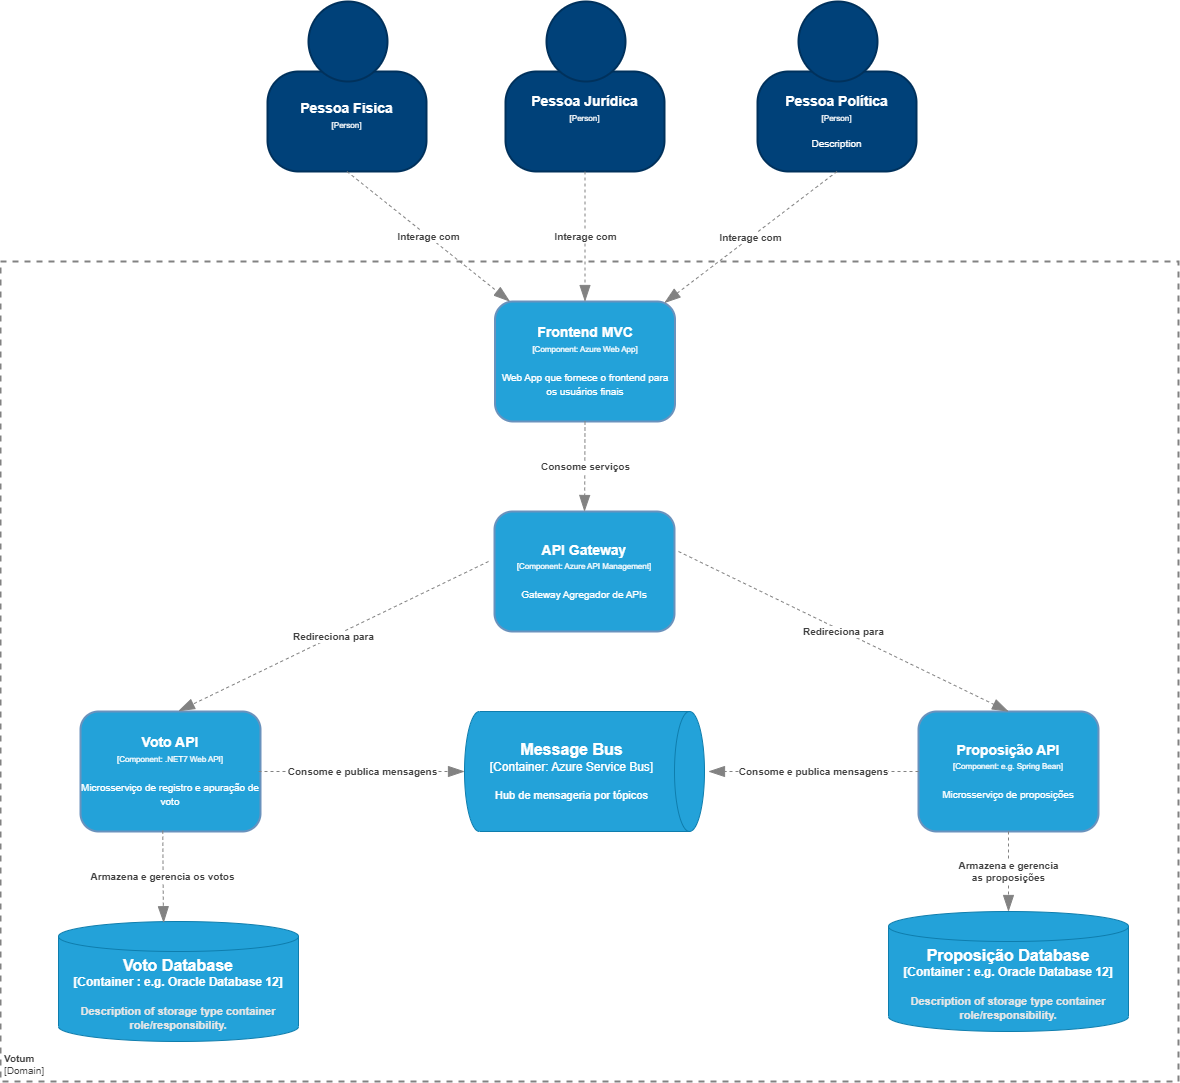

The diagram above was exported from draw.io. Its source (the exported page's mxGraphModel, read from the mxfile embedded in the PNG):
<mxGraphModel dx="1673" dy="1818" grid="1" gridSize="10" guides="1" tooltips="1" connect="1" arrows="1" fold="1" page="1" pageScale="1" pageWidth="1169" pageHeight="827" math="0" shadow="0">
  <root>
    <mxCell id="0" />
    <mxCell id="1" parent="0" />
    <object label="&lt;font style=&quot;font-size: 10px&quot;&gt;&lt;b&gt;%name%&lt;/b&gt;&lt;br style=&quot;font-size: 10px&quot;&gt;[Domain]&lt;/font&gt;" placeholders="1" name="Votum" id="ReqmlN9KD6j2qa3ySSNl-1">
      <mxCell style="rounded=0;whiteSpace=wrap;html=1;strokeColor=#828282;fillColor=none;fontColor=#404040;align=left;labelPosition=center;verticalLabelPosition=middle;verticalAlign=bottom;dashed=1;strokeWidth=2;perimeterSpacing=0;spacing=4;spacingTop=0;fontSize=10;rotatable=1;metaEdit=1;allowArrows=0;movable=1;resizable=1;deletable=1;editable=1;connectable=1;" parent="1" vertex="1">
        <mxGeometry x="22" y="-550" width="1178" height="820" as="geometry" />
      </mxCell>
    </object>
    <object label="&lt;div&gt;&lt;span style=&quot;font-size: 14px&quot;&gt;&lt;b&gt;%name%&lt;/b&gt;&lt;/span&gt;&lt;/div&gt;&lt;div&gt;&lt;span style=&quot;font-size: 8px&quot;&gt;[Component: %technology%]&lt;/span&gt;&lt;/div&gt;&lt;div&gt;&lt;span style=&quot;font-size: 8px&quot;&gt;&lt;br&gt;&lt;/span&gt;&lt;/div&gt;&lt;div&gt;&lt;font size=&quot;1&quot;&gt;%description%&lt;/font&gt;&lt;/div&gt;" placeholders="1" name="Frontend MVC" technology="Azure Web App" description="Web App que fornece o frontend para os usuários finais" id="6TZWJsOUS2Nf9AEux49b-1">
      <mxCell style="rounded=1;whiteSpace=wrap;html=1;fillColor=#23A2D9;fontColor=#FFFFFF;strokeColor=#6992BD;resizable=0;rotatable=0;strokeWidth=2;metaEdit=1;allowArrows=0;" parent="1" vertex="1">
        <mxGeometry x="516.5" y="-510" width="180" height="120" as="geometry" />
      </mxCell>
    </object>
    <object label="&lt;div&gt;&lt;span style=&quot;font-size: 14px&quot;&gt;&lt;b&gt;%name%&lt;/b&gt;&lt;/span&gt;&lt;/div&gt;&lt;div&gt;&lt;span style=&quot;font-size: 8px&quot;&gt;[Component: %technology%]&lt;/span&gt;&lt;/div&gt;&lt;div&gt;&lt;span style=&quot;font-size: 8px&quot;&gt;&lt;br&gt;&lt;/span&gt;&lt;/div&gt;&lt;div&gt;&lt;font size=&quot;1&quot;&gt;%description%&lt;/font&gt;&lt;/div&gt;" placeholders="1" name="Voto API" technology=".NET7 Web API" description="Microsserviço de registro e apuração de voto" id="6TZWJsOUS2Nf9AEux49b-2">
      <mxCell style="rounded=1;whiteSpace=wrap;html=1;fillColor=#23A2D9;fontColor=#FFFFFF;strokeColor=#6992BD;resizable=0;rotatable=0;strokeWidth=2;metaEdit=1;allowArrows=0;" parent="1" vertex="1">
        <mxGeometry x="102" y="-100" width="180" height="120" as="geometry" />
      </mxCell>
    </object>
    <object label="&lt;div&gt;&lt;span style=&quot;font-size: 14px&quot;&gt;&lt;b&gt;%name%&lt;/b&gt;&lt;/span&gt;&lt;/div&gt;&lt;div&gt;&lt;span style=&quot;font-size: 8px&quot;&gt;[Component: %technology%]&lt;/span&gt;&lt;/div&gt;&lt;div&gt;&lt;span style=&quot;font-size: 8px&quot;&gt;&lt;br&gt;&lt;/span&gt;&lt;/div&gt;&lt;div&gt;&lt;font size=&quot;1&quot;&gt;%description%&lt;/font&gt;&lt;/div&gt;" placeholders="1" name="Proposição API" technology="e.g. Spring Bean" description="Microsserviço de proposições" id="6TZWJsOUS2Nf9AEux49b-3">
      <mxCell style="rounded=1;whiteSpace=wrap;html=1;fillColor=#23A2D9;fontColor=#FFFFFF;strokeColor=#6992BD;resizable=0;rotatable=0;strokeWidth=2;metaEdit=1;allowArrows=0;" parent="1" vertex="1">
        <mxGeometry x="940" y="-100" width="180" height="120" as="geometry" />
      </mxCell>
    </object>
    <object label="" placeholders="1" instruction="edit data of the lower shape within the group" id="AzSzf6419NxDPvYlSL1J-1">
      <mxCell style="group;resizable=0;rotatable=0;allowArrows=0;" parent="1" vertex="1" connectable="0">
        <mxGeometry x="290" y="-810" width="160" height="170" as="geometry" />
      </mxCell>
    </object>
    <object label="&lt;div style=&quot;color: rgb(255 , 255 , 255) ; white-space: normal&quot;&gt;&lt;span style=&quot;font-size: 14px&quot;&gt;&lt;b&gt;%name%&lt;/b&gt;&lt;/span&gt;&lt;/div&gt;&lt;div style=&quot;color: rgb(255 , 255 , 255) ; white-space: normal&quot;&gt;&lt;font style=&quot;font-size: 8px&quot;&gt;[Person]&lt;/font&gt;&lt;/div&gt;&lt;div style=&quot;color: rgb(255 , 255 , 255) ; white-space: normal ; font-size: 8px&quot;&gt;&lt;span style=&quot;font-size: x-small&quot;&gt;&lt;br&gt;&lt;/span&gt;&lt;/div&gt;&lt;div style=&quot;color: rgb(255 , 255 , 255) ; white-space: normal&quot;&gt;&lt;font size=&quot;1&quot;&gt;%description%&lt;/font&gt;&lt;/div&gt;" name="Pessoa Fisica" description="" placeholders="1" id="AzSzf6419NxDPvYlSL1J-2">
      <mxCell style="rounded=1;whiteSpace=wrap;html=1;strokeColor=#00315C;fillColor=#004179;fontColor=#000000;arcSize=31;rotatable=0;strokeWidth=2;metaEdit=1;allowArrows=0;" parent="AzSzf6419NxDPvYlSL1J-1" vertex="1">
        <mxGeometry x="-1" y="70" width="159" height="100" as="geometry" />
      </mxCell>
    </object>
    <mxCell id="AzSzf6419NxDPvYlSL1J-3" value="" style="ellipse;whiteSpace=wrap;html=1;aspect=fixed;strokeColor=#00315C;fillColor=#004179;fontColor=#000000;rotatable=0;strokeWidth=2;allowArrows=0;" parent="AzSzf6419NxDPvYlSL1J-1" vertex="1">
      <mxGeometry x="40" width="79" height="80" as="geometry" />
    </mxCell>
    <object placeholders="1" c4Type="Proposição Database" c4Container="Container " c4Technology="e.g. Oracle Database 12" c4Description="Description of storage type container role/responsibility." label="&lt;font style=&quot;font-size: 16px&quot;&gt;&lt;b&gt;%c4Type%&lt;/font&gt;&lt;div&gt;[%c4Container%:&amp;nbsp;%c4Technology%]&lt;/div&gt;&lt;br&gt;&lt;div&gt;&lt;font style=&quot;font-size: 11px&quot;&gt;&lt;font color=&quot;#E6E6E6&quot;&gt;%c4Description%&lt;/font&gt;&lt;/div&gt;" id="AzSzf6419NxDPvYlSL1J-5">
      <mxCell style="shape=cylinder3;size=15;whiteSpace=wrap;html=1;boundedLbl=1;rounded=0;labelBackgroundColor=none;fillColor=#23A2D9;fontSize=12;fontColor=#ffffff;align=center;strokeColor=#0E7DAD;metaEdit=1;points=[[0.5,0,0],[1,0.25,0],[1,0.5,0],[1,0.75,0],[0.5,1,0],[0,0.75,0],[0,0.5,0],[0,0.25,0]];resizable=0;" parent="1" vertex="1">
        <mxGeometry x="910" y="100" width="240" height="120" as="geometry" />
      </mxCell>
    </object>
    <object placeholders="1" c4Type="Voto Database" c4Container="Container " c4Technology="e.g. Oracle Database 12" c4Description="Description of storage type container role/responsibility." label="&lt;font style=&quot;font-size: 16px&quot;&gt;&lt;b&gt;%c4Type%&lt;/font&gt;&lt;div&gt;[%c4Container%:&amp;nbsp;%c4Technology%]&lt;/div&gt;&lt;br&gt;&lt;div&gt;&lt;font style=&quot;font-size: 11px&quot;&gt;&lt;font color=&quot;#E6E6E6&quot;&gt;%c4Description%&lt;/font&gt;&lt;/div&gt;" id="AzSzf6419NxDPvYlSL1J-7">
      <mxCell style="shape=cylinder3;size=15;whiteSpace=wrap;html=1;boundedLbl=1;rounded=0;labelBackgroundColor=none;fillColor=#23A2D9;fontSize=12;fontColor=#ffffff;align=center;strokeColor=#0E7DAD;metaEdit=1;points=[[0.5,0,0],[1,0.25,0],[1,0.5,0],[1,0.75,0],[0.5,1,0],[0,0.75,0],[0,0.5,0],[0,0.25,0]];resizable=0;" parent="1" vertex="1">
        <mxGeometry x="80" y="110" width="240" height="120" as="geometry" />
      </mxCell>
    </object>
    <object placeholders="1" c4Type="Message Bus" c4Container="Container" c4Technology="Azure Service Bus" c4Description="Hub de mensageria por tópicos" label="&lt;font style=&quot;font-size: 16px&quot;&gt;&lt;b&gt;%c4Type%&lt;/b&gt;&lt;/font&gt;&lt;div&gt;[%c4Container%:&amp;nbsp;%c4Technology%]&lt;/div&gt;&lt;br&gt;&lt;div&gt;&lt;font style=&quot;font-size: 11px&quot;&gt;&lt;font&gt;%c4Description%&lt;/font&gt;&lt;/font&gt;&lt;/div&gt;" id="slXrAO-HUqZ-Ak0mTJEz-2">
      <mxCell style="shape=cylinder3;size=15;direction=south;whiteSpace=wrap;html=1;boundedLbl=1;rounded=0;labelBackgroundColor=none;fillColor=#23A2D9;fontSize=12;fontColor=#FFFFFF;align=center;strokeColor=#0E7DAD;metaEdit=1;points=[[0.5,0,0],[1,0.25,0],[1,0.5,0],[1,0.75,0],[0.5,1,0],[0,0.75,0],[0,0.5,0],[0,0.25,0]];resizable=0;" vertex="1" parent="1">
        <mxGeometry x="486" y="-100" width="240" height="120" as="geometry" />
      </mxCell>
    </object>
    <object placeholders="1" c4Type="Relationship" c4Description="Armazena e gerencia&#10;as proposições" label="&lt;div style=&quot;text-align: left&quot;&gt;&lt;div style=&quot;text-align: center&quot;&gt;&lt;b&gt;%c4Description%&lt;/b&gt;&lt;/div&gt;" id="slXrAO-HUqZ-Ak0mTJEz-4">
      <mxCell style="endArrow=blockThin;html=1;fontSize=10;fontColor=#404040;strokeWidth=1;endFill=1;strokeColor=#828282;elbow=vertical;metaEdit=1;endSize=14;startSize=14;jumpStyle=arc;jumpSize=16;rounded=0;edgeStyle=orthogonalEdgeStyle;exitX=0.5;exitY=1;exitDx=0;exitDy=0;dashed=1;" edge="1" parent="1" source="6TZWJsOUS2Nf9AEux49b-3" target="AzSzf6419NxDPvYlSL1J-5">
        <mxGeometry width="240" relative="1" as="geometry">
          <mxPoint x="830" y="-10" as="sourcePoint" />
          <mxPoint x="1070" y="-10" as="targetPoint" />
        </mxGeometry>
      </mxCell>
    </object>
    <object placeholders="1" c4Type="Relationship" c4Description="Armazena e gerencia os votos" label="&lt;div style=&quot;text-align: left&quot;&gt;&lt;div style=&quot;text-align: center&quot;&gt;&lt;b&gt;%c4Description%&lt;/b&gt;&lt;/div&gt;" id="slXrAO-HUqZ-Ak0mTJEz-5">
      <mxCell style="endArrow=blockThin;html=1;fontSize=10;fontColor=#404040;strokeWidth=1;endFill=1;strokeColor=#828282;elbow=vertical;metaEdit=1;endSize=14;startSize=14;jumpStyle=arc;jumpSize=16;rounded=0;edgeStyle=orthogonalEdgeStyle;exitX=0.457;exitY=0.993;exitDx=0;exitDy=0;entryX=0.438;entryY=0.01;entryDx=0;entryDy=0;entryPerimeter=0;exitPerimeter=0;dashed=1;" edge="1" parent="1" source="6TZWJsOUS2Nf9AEux49b-2" target="AzSzf6419NxDPvYlSL1J-7">
        <mxGeometry width="240" relative="1" as="geometry">
          <mxPoint x="180" y="-30" as="sourcePoint" />
          <mxPoint x="420" y="-30" as="targetPoint" />
        </mxGeometry>
      </mxCell>
    </object>
    <object placeholders="1" c4Type="Relationship" c4Description="Redireciona para" label="&lt;div style=&quot;text-align: left&quot;&gt;&lt;div style=&quot;text-align: center&quot;&gt;&lt;b&gt;%c4Description%&lt;/b&gt;&lt;/div&gt;" id="slXrAO-HUqZ-Ak0mTJEz-6">
      <mxCell style="endArrow=blockThin;html=1;fontSize=10;fontColor=#404040;strokeWidth=1;endFill=1;strokeColor=#828282;elbow=vertical;metaEdit=1;endSize=14;startSize=14;jumpStyle=arc;jumpSize=16;rounded=0;entryX=0.544;entryY=-0.003;entryDx=0;entryDy=0;entryPerimeter=0;dashed=1;" edge="1" parent="1" target="6TZWJsOUS2Nf9AEux49b-2">
        <mxGeometry width="240" relative="1" as="geometry">
          <mxPoint x="510" y="-250" as="sourcePoint" />
          <mxPoint x="240" y="-210" as="targetPoint" />
        </mxGeometry>
      </mxCell>
    </object>
    <object placeholders="1" c4Type="Relationship" c4Description="Redireciona para" label="&lt;div style=&quot;text-align: left&quot;&gt;&lt;div style=&quot;text-align: center&quot;&gt;&lt;b&gt;%c4Description%&lt;/b&gt;&lt;/div&gt;" id="slXrAO-HUqZ-Ak0mTJEz-7">
      <mxCell style="endArrow=blockThin;html=1;fontSize=10;fontColor=#404040;strokeWidth=1;endFill=1;strokeColor=#828282;elbow=vertical;metaEdit=1;endSize=14;startSize=14;jumpStyle=arc;jumpSize=16;rounded=0;entryX=0.5;entryY=0;entryDx=0;entryDy=0;dashed=1;" edge="1" parent="1" target="6TZWJsOUS2Nf9AEux49b-3">
        <mxGeometry width="240" relative="1" as="geometry">
          <mxPoint x="700" y="-260" as="sourcePoint" />
          <mxPoint x="340.0000000000001" y="-160.3599999999999" as="targetPoint" />
        </mxGeometry>
      </mxCell>
    </object>
    <object placeholders="1" c4Type="Relationship" c4Description="Consome e publica mensagens " label="&lt;div style=&quot;text-align: left&quot;&gt;&lt;div style=&quot;text-align: center&quot;&gt;&lt;b&gt;%c4Description%&lt;/b&gt;&lt;/div&gt;" id="slXrAO-HUqZ-Ak0mTJEz-8">
      <mxCell style="endArrow=blockThin;html=1;fontSize=10;fontColor=#404040;strokeWidth=1;endFill=1;strokeColor=#828282;elbow=vertical;metaEdit=1;endSize=14;startSize=14;jumpStyle=arc;jumpSize=16;rounded=0;edgeStyle=orthogonalEdgeStyle;dashed=1;" edge="1" parent="1" target="slXrAO-HUqZ-Ak0mTJEz-2">
        <mxGeometry width="240" relative="1" as="geometry">
          <mxPoint x="280" y="-40" as="sourcePoint" />
          <mxPoint x="520" y="-40" as="targetPoint" />
        </mxGeometry>
      </mxCell>
    </object>
    <object placeholders="1" c4Type="Relationship" c4Description="Consome e publica mensagens" label="&lt;div style=&quot;text-align: left&quot;&gt;&lt;div style=&quot;text-align: center&quot;&gt;&lt;b&gt;%c4Description%&lt;/b&gt;&lt;/div&gt;" id="slXrAO-HUqZ-Ak0mTJEz-9">
      <mxCell style="endArrow=blockThin;html=1;fontSize=10;fontColor=#404040;strokeWidth=1;endFill=1;strokeColor=#828282;elbow=vertical;metaEdit=1;endSize=14;startSize=14;jumpStyle=arc;jumpSize=16;rounded=0;edgeStyle=orthogonalEdgeStyle;exitX=0;exitY=0.5;exitDx=0;exitDy=0;dashed=1;" edge="1" parent="1" source="6TZWJsOUS2Nf9AEux49b-3">
        <mxGeometry width="240" relative="1" as="geometry">
          <mxPoint x="940" y="-40" as="sourcePoint" />
          <mxPoint x="730" y="-40" as="targetPoint" />
        </mxGeometry>
      </mxCell>
    </object>
    <object label="" placeholders="1" instruction="edit data of the lower shape within the group" id="slXrAO-HUqZ-Ak0mTJEz-11">
      <mxCell style="group;resizable=0;rotatable=0;allowArrows=0;" vertex="1" connectable="0" parent="1">
        <mxGeometry x="528" y="-810" width="160" height="170" as="geometry" />
      </mxCell>
    </object>
    <object label="&lt;div style=&quot;color: rgb(255 , 255 , 255) ; white-space: normal&quot;&gt;&lt;span style=&quot;font-size: 14px&quot;&gt;&lt;b&gt;%name%&lt;/b&gt;&lt;/span&gt;&lt;/div&gt;&lt;div style=&quot;color: rgb(255 , 255 , 255) ; white-space: normal&quot;&gt;&lt;font style=&quot;font-size: 8px&quot;&gt;[Person]&lt;/font&gt;&lt;/div&gt;&lt;div style=&quot;color: rgb(255 , 255 , 255) ; white-space: normal ; font-size: 8px&quot;&gt;&lt;span style=&quot;font-size: x-small&quot;&gt;&lt;br&gt;&lt;/span&gt;&lt;/div&gt;&lt;div style=&quot;color: rgb(255 , 255 , 255) ; white-space: normal&quot;&gt;&lt;font size=&quot;1&quot;&gt;%description%&lt;/font&gt;&lt;/div&gt;" name="Pessoa Jurídica" description="&#10;" placeholders="1" id="slXrAO-HUqZ-Ak0mTJEz-12">
      <mxCell style="rounded=1;whiteSpace=wrap;html=1;strokeColor=#00315C;fillColor=#004179;fontColor=#000000;arcSize=31;rotatable=0;strokeWidth=2;metaEdit=1;allowArrows=0;" vertex="1" parent="slXrAO-HUqZ-Ak0mTJEz-11">
        <mxGeometry x="-1" y="70" width="159" height="100" as="geometry" />
      </mxCell>
    </object>
    <mxCell id="slXrAO-HUqZ-Ak0mTJEz-13" value="" style="ellipse;whiteSpace=wrap;html=1;aspect=fixed;strokeColor=#00315C;fillColor=#004179;fontColor=#000000;rotatable=0;strokeWidth=2;allowArrows=0;" vertex="1" parent="slXrAO-HUqZ-Ak0mTJEz-11">
      <mxGeometry x="40" width="79" height="80" as="geometry" />
    </mxCell>
    <object label="" placeholders="1" instruction="edit data of the lower shape within the group" id="slXrAO-HUqZ-Ak0mTJEz-14">
      <mxCell style="group;resizable=0;rotatable=0;allowArrows=0;" vertex="1" connectable="0" parent="1">
        <mxGeometry x="780" y="-810" width="160" height="170" as="geometry" />
      </mxCell>
    </object>
    <object label="&lt;div style=&quot;color: rgb(255 , 255 , 255) ; white-space: normal&quot;&gt;&lt;span style=&quot;font-size: 14px&quot;&gt;&lt;b&gt;%name%&lt;/b&gt;&lt;/span&gt;&lt;/div&gt;&lt;div style=&quot;color: rgb(255 , 255 , 255) ; white-space: normal&quot;&gt;&lt;font style=&quot;font-size: 8px&quot;&gt;[Person]&lt;/font&gt;&lt;/div&gt;&lt;div style=&quot;color: rgb(255 , 255 , 255) ; white-space: normal ; font-size: 8px&quot;&gt;&lt;span style=&quot;font-size: x-small&quot;&gt;&lt;br&gt;&lt;/span&gt;&lt;/div&gt;&lt;div style=&quot;color: rgb(255 , 255 , 255) ; white-space: normal&quot;&gt;&lt;font size=&quot;1&quot;&gt;%description%&lt;/font&gt;&lt;/div&gt;" name="Pessoa Política" description="Description" placeholders="1" id="slXrAO-HUqZ-Ak0mTJEz-15">
      <mxCell style="rounded=1;whiteSpace=wrap;html=1;strokeColor=#00315C;fillColor=#004179;fontColor=#000000;arcSize=31;rotatable=0;strokeWidth=2;metaEdit=1;allowArrows=0;" vertex="1" parent="slXrAO-HUqZ-Ak0mTJEz-14">
        <mxGeometry x="-1" y="70" width="159" height="100" as="geometry" />
      </mxCell>
    </object>
    <mxCell id="slXrAO-HUqZ-Ak0mTJEz-16" value="" style="ellipse;whiteSpace=wrap;html=1;aspect=fixed;strokeColor=#00315C;fillColor=#004179;fontColor=#000000;rotatable=0;strokeWidth=2;allowArrows=0;" vertex="1" parent="slXrAO-HUqZ-Ak0mTJEz-14">
      <mxGeometry x="40" width="79" height="80" as="geometry" />
    </mxCell>
    <object placeholders="1" c4Type="Relationship" c4Description="Interage com" label="&lt;div style=&quot;text-align: left&quot;&gt;&lt;div style=&quot;text-align: center&quot;&gt;&lt;b&gt;%c4Description%&lt;/b&gt;&lt;/div&gt;" id="slXrAO-HUqZ-Ak0mTJEz-17">
      <mxCell style="endArrow=blockThin;html=1;fontSize=10;fontColor=#404040;strokeWidth=1;endFill=1;strokeColor=#828282;elbow=vertical;metaEdit=1;endSize=14;startSize=14;jumpStyle=arc;jumpSize=16;rounded=0;dashed=1;exitX=0.5;exitY=1;exitDx=0;exitDy=0;" edge="1" parent="1" source="AzSzf6419NxDPvYlSL1J-2" target="6TZWJsOUS2Nf9AEux49b-1">
        <mxGeometry width="240" relative="1" as="geometry">
          <mxPoint x="370" y="-590" as="sourcePoint" />
          <mxPoint x="480" y="-590" as="targetPoint" />
        </mxGeometry>
      </mxCell>
    </object>
    <object placeholders="1" c4Type="Relationship" c4Description="Interage com" label="&lt;div style=&quot;text-align: left&quot;&gt;&lt;div style=&quot;text-align: center&quot;&gt;&lt;b&gt;%c4Description%&lt;/b&gt;&lt;/div&gt;" id="slXrAO-HUqZ-Ak0mTJEz-18">
      <mxCell style="endArrow=blockThin;html=1;fontSize=10;fontColor=#404040;strokeWidth=1;endFill=1;strokeColor=#828282;elbow=vertical;metaEdit=1;endSize=14;startSize=14;jumpStyle=arc;jumpSize=16;rounded=0;edgeStyle=orthogonalEdgeStyle;dashed=1;exitX=0.5;exitY=1;exitDx=0;exitDy=0;" edge="1" parent="1" source="slXrAO-HUqZ-Ak0mTJEz-12" target="6TZWJsOUS2Nf9AEux49b-1">
        <mxGeometry width="240" relative="1" as="geometry">
          <mxPoint x="605.41" y="-580" as="sourcePoint" />
          <mxPoint x="550" y="-590" as="targetPoint" />
        </mxGeometry>
      </mxCell>
    </object>
    <object label="&lt;div&gt;&lt;span style=&quot;font-size: 14px&quot;&gt;&lt;b&gt;%name%&lt;/b&gt;&lt;/span&gt;&lt;/div&gt;&lt;div&gt;&lt;span style=&quot;font-size: 8px&quot;&gt;[Component: %technology%]&lt;/span&gt;&lt;/div&gt;&lt;div&gt;&lt;span style=&quot;font-size: 8px&quot;&gt;&lt;br&gt;&lt;/span&gt;&lt;/div&gt;&lt;div&gt;&lt;font size=&quot;1&quot;&gt;%description%&lt;/font&gt;&lt;/div&gt;" placeholders="1" name="API Gateway" technology="Azure API Management" description="Gateway Agregador de APIs" id="slXrAO-HUqZ-Ak0mTJEz-24">
      <mxCell style="rounded=1;whiteSpace=wrap;html=1;fillColor=#23A2D9;fontColor=#FFFFFF;strokeColor=#6992BD;resizable=0;rotatable=0;strokeWidth=2;metaEdit=1;allowArrows=0;" vertex="1" parent="1">
        <mxGeometry x="516" y="-300" width="180" height="120" as="geometry" />
      </mxCell>
    </object>
    <object placeholders="1" c4Type="Relationship" c4Description="Consome serviços" label="&lt;div style=&quot;text-align: left&quot;&gt;&lt;div style=&quot;text-align: center&quot;&gt;&lt;b&gt;%c4Description%&lt;/b&gt;&lt;/div&gt;" id="slXrAO-HUqZ-Ak0mTJEz-26">
      <mxCell style="endArrow=blockThin;html=1;fontSize=10;fontColor=#404040;strokeWidth=1;endFill=1;strokeColor=#828282;elbow=vertical;metaEdit=1;endSize=14;startSize=14;jumpStyle=arc;jumpSize=16;rounded=0;edgeStyle=orthogonalEdgeStyle;dashed=1;exitX=0.5;exitY=1;exitDx=0;exitDy=0;entryX=0.5;entryY=0;entryDx=0;entryDy=0;" edge="1" parent="1" source="6TZWJsOUS2Nf9AEux49b-1" target="slXrAO-HUqZ-Ak0mTJEz-24">
        <mxGeometry width="240" relative="1" as="geometry">
          <mxPoint x="611" y="-410" as="sourcePoint" />
          <mxPoint x="606.4705882352941" y="-320" as="targetPoint" />
        </mxGeometry>
      </mxCell>
    </object>
    <object placeholders="1" c4Type="Relationship" c4Description="Interage com" label="&lt;div style=&quot;text-align: left&quot;&gt;&lt;div style=&quot;text-align: center&quot;&gt;&lt;b&gt;%c4Description%&lt;/b&gt;&lt;/div&gt;" id="slXrAO-HUqZ-Ak0mTJEz-27">
      <mxCell style="endArrow=blockThin;html=1;fontSize=10;fontColor=#404040;strokeWidth=1;endFill=1;strokeColor=#828282;elbow=vertical;metaEdit=1;endSize=14;startSize=14;jumpStyle=arc;jumpSize=16;rounded=0;dashed=1;exitX=0.5;exitY=1;exitDx=0;exitDy=0;entryX=0.941;entryY=0.012;entryDx=0;entryDy=0;entryPerimeter=0;" edge="1" parent="1" source="slXrAO-HUqZ-Ak0mTJEz-15" target="6TZWJsOUS2Nf9AEux49b-1">
        <mxGeometry width="240" relative="1" as="geometry">
          <mxPoint x="736.5" y="-630" as="sourcePoint" />
          <mxPoint x="736.5" y="-500" as="targetPoint" />
        </mxGeometry>
      </mxCell>
    </object>
  </root>
</mxGraphModel>